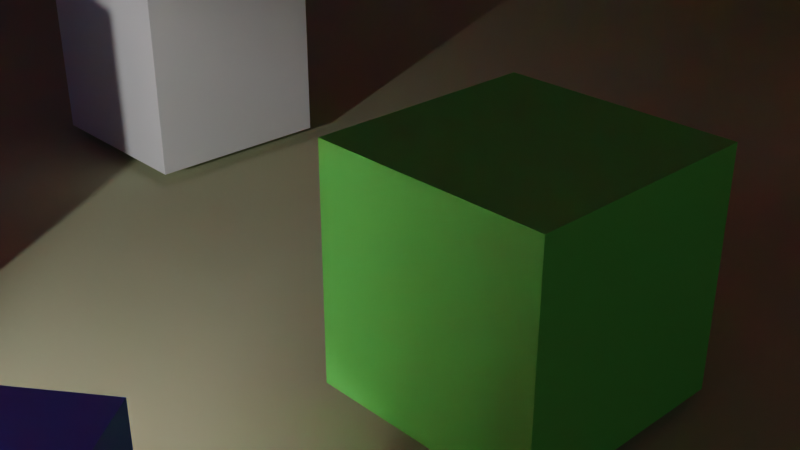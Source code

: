 # Source: sample_2.blend  (saved by Blender 2.82.7; exported with 4.5.12 LTS)
import bpy
from mathutils import Matrix  # noqa: F401  (used for matrix-valued properties, if any)

bpy.ops.wm.read_factory_settings(use_empty=True)
scene = bpy.context.scene
scene.name = 'Scene'

# ---- collections
col_collection = bpy.data.collections.new('Collection'); scene.collection.children.link(col_collection)

# ---- materials (node trees are filled in below, after node groups)
mat_material_001 = bpy.data.materials.new('Material.001')
mat_material_001.use_transparent_shadow = False
mat_material_004 = bpy.data.materials.new('Material.004')
mat_material_004.use_transparent_shadow = False
mat_material_004.diffuse_color = (0.5117, 0.5324, 0.334, 1.0)
mat_material_002 = bpy.data.materials.new('Material.002')
mat_material_002.use_transparent_shadow = False
mat_material_002.diffuse_color = (0.1729, 0.8, 0.1352, 1.0)
mat_material_003 = bpy.data.materials.new('Material.003')
mat_material_003.use_transparent_shadow = False
mat_material = bpy.data.materials.new('Material')
mat_material.alpha_threshold = 0.0
mat_material.use_transparent_shadow = False
mat_material.diffuse_color = (0.8, 0.08448, 0.1268, 1.0)
mat_material.line_color = (0.0, 0.0, 0.0, 1.0)
mat_material_005 = bpy.data.materials.new('Material.005')
mat_material_005.use_transparent_shadow = False
mat_material_005.diffuse_color = (0.1499, 0.3816, 0.8, 1.0)
mat_material_006 = bpy.data.materials.new('Material.006')
mat_material_006.use_transparent_shadow = False
mat_material_006.diffuse_color = (0.8, 0.792, 0.02306, 1.0)

# ---- material node trees
mat_material_001.use_nodes = True; mat_material_001.node_tree.nodes.clear()
_N = mat_material_001.node_tree.nodes; _L = mat_material_001.node_tree.links
n0 = _N.new('ShaderNodeOutputMaterial'); n0.name = 'Material Output'; n0.location = (300, 300)
n1 = _N.new('ShaderNodeBsdfPrincipled'); n1.name = 'Principled BSDF'; n1.location = (10, 300)
n1.distribution = 'GGX'
n1.subsurface_method = 'BURLEY'
n1.inputs[0].default_value = (0.1062, 0.2105, 0.8, 1.0)
n1.inputs[3].default_value = 1.45
n1.inputs[27].default_value = (0.0, 0.0, 0.0, 1.0)
n1.inputs[28].default_value = 1.0
_L.new(n1.outputs[0], n0.inputs[0])
n0.is_active_output = True

# ---- world
world_world = bpy.data.worlds.new('World'); scene.world = world_world
world_world.use_nodes = True; world_world.node_tree.nodes.clear()
_N = world_world.node_tree.nodes; _L = world_world.node_tree.links
n0 = _N.new('ShaderNodeOutputWorld'); n0.name = 'World Output'; n0.location = (300, 300)
n1 = _N.new('ShaderNodeBackground'); n1.name = 'Background'; n1.location = (10, 300)
n1.inputs[0].default_value = (0.05088, 0.05088, 0.05088, 1.0)
_L.new(n1.outputs[0], n0.inputs[0])
n0.is_active_output = True
world_world.color = (0.05088, 0.05088, 0.05088)
world_world.use_sun_shadow = False
world_world.sun_shadow_jitter_overblur = 0.0

# ---- cameras
cam_camera = bpy.data.cameras.new('Camera')
cam_camera.clip_end = 100.0
cam_camera.ortho_scale = 7.314

# ---- lights
light_light = bpy.data.lights.new('Light', 'SPOT')
light_light.transmission_factor = 0.0
light_light.energy = 1000.0
light_light.shadow_soft_size = 0.1
light_light.shadow_maximum_resolution = 0.006
light_light.use_absolute_resolution = True
light_light.spot_size = 3.142
light_light_001 = bpy.data.lights.new('Light.001', 'SPOT')
light_light_001.transmission_factor = 0.0
light_light_001.energy = 1000.0
light_light_001.shadow_soft_size = 0.1
light_light_001.shadow_maximum_resolution = 0.006
light_light_001.use_absolute_resolution = True
light_light_001.spot_size = 3.142

# ---- meshes
me_cube = bpy.data.meshes.new('Cube')
me_cube.from_pydata([(1.0, 1.0, 1.0), (1.0, 1.0, -1.0), (1.0, -1.0, 1.0), (1.0, -1.0, -1.0), (-1.0, 1.0, 1.0), (-1.0, 1.0, -1.0), (-1.0, -1.0, 1.0), (-1.0, -1.0, -1.0)], [], [(0, 4, 6, 2), (3, 2, 6, 7), (7, 6, 4, 5), (5, 1, 3, 7), (1, 0, 2, 3), (5, 4, 0, 1)])
_uv = me_cube.uv_layers.new(name='UVMap')
_uv.uv.foreach_set('vector', [0.625, 0.5, 0.875, 0.5, 0.875, 0.75, 0.625, 0.75, 0.375, 0.75, 0.625, 0.75, 0.625, 1.0, 0.375, 1.0, 0.375, 0.0, 0.625, 0.0, 0.625, 0.25, 0.375, 0.25, 0.125, 0.5, 0.375, 0.5, 0.375, 0.75, 0.125, 0.75, 0.375, 0.5, 0.625, 0.5, 0.625, 0.75, 0.375, 0.75, 0.375, 0.25, 0.625, 0.25, 0.625, 0.5, 0.375, 0.5])
me_cube.materials.append(mat_material_001)
me_cube.use_remesh_preserve_volume = False
me_cube.use_remesh_preserve_attributes = False
me_cube.use_mirror_vertex_groups = False
me_cube.update()
me_sphere = bpy.data.meshes.new('Sphere')
me_sphere.from_pydata([(0.0, 0.9239, -0.3827), (0.0, 0.7071, -0.7071), (0.0, 0.3827, -0.9239), (0.4619, 0.8001, -0.3827), (0.3536, 0.6124, -0.7071), (0.1913, 0.3314, -0.9239), (0.8001, 0.4619, -0.3827), (0.6124, 0.3536, -0.7071), (0.3314, 0.1913, -0.9239), (0.9239, 1.096e-07, -0.3827), (0.7071, 1.394e-07, -0.7071), (0.3827, 1.543e-07, -0.9239), (0.8001, -0.4619, -0.3827), (0.6124, -0.3536, -0.7071), (0.3314, -0.1913, -0.9239), (0.4619, -0.8001, -0.3827), (0.3536, -0.6124, -0.7071), (0.1913, -0.3314, -0.9239), (-4.57e-08, -0.9239, -0.3827), (-4.57e-08, -0.7071, -0.7071), (-1.589e-08, -0.3827, -0.9239), (-0.4619, -0.8001, -0.3827), (-0.3536, -0.6124, -0.7071), (-0.1913, -0.3314, -0.9239), (-0.8001, -0.4619, -0.3827), (-0.6124, -0.3536, -0.7071), (-0.3314, -0.1913, -0.9239), (-0.9239, 1.99e-07, -0.3827), (-0.7071, 2.288e-07, -0.7071), (-0.3827, 1.692e-07, -0.9239), (-0.8001, 0.4619, -0.3827), (-0.6124, 0.3536, -0.7071), (-0.3314, 0.1913, -0.9239), (0.0, 1.51e-07, -1.0), (-0.4619, 0.8001, -0.3827), (-0.3536, 0.6124, -0.7071), (-0.1913, 0.3314, -0.9239)], [], [(33, 2, 5), (1, 0, 3, 4), (2, 1, 4, 5), (5, 4, 7, 8), (33, 5, 8), (4, 3, 6, 7), (8, 7, 10, 11), (33, 8, 11), (7, 6, 9, 10), (33, 11, 14), (10, 9, 12, 13), (11, 10, 13, 14), (13, 12, 15, 16), (14, 13, 16, 17), (33, 14, 17), (17, 16, 19, 20), (33, 17, 20), (16, 15, 18, 19), (33, 20, 23), (19, 18, 21, 22), (20, 19, 22, 23), (33, 23, 26), (22, 21, 24, 25), (23, 22, 25, 26), (26, 25, 28, 29), (33, 26, 29), (25, 24, 27, 28), (29, 28, 31, 32), (33, 29, 32), (28, 27, 30, 31), (33, 32, 36), (31, 30, 34, 35), (32, 31, 35, 36), (33, 36, 2), (35, 34, 0, 1), (36, 35, 1, 2)])
_uv = me_sphere.uv_layers.new(name='UVMap')
_uv.uv.foreach_set('vector', [0.7083, 0.0, 0.75, 0.125, 0.6667, 0.125, 0.75, 0.25, 0.75, 0.375, 0.6667, 0.375, 0.6667, 0.25, 0.75, 0.125, 0.75, 0.25, 0.6667, 0.25, 0.6667, 0.125, 0.6667, 0.125, 0.6667, 0.25, 0.5833, 0.25, 0.5833, 0.125, 0.625, 0.0, 0.6667, 0.125, 0.5833, 0.125, 0.6667, 0.25, 0.6667, 0.375, 0.5833, 0.375, 0.5833, 0.25, 0.5833, 0.125, 0.5833, 0.25, 0.5, 0.25, 0.5, 0.125, 0.5417, 0.0, 0.5833, 0.125, 0.5, 0.125, 0.5833, 0.25, 0.5833, 0.375, 0.5, 0.375, 0.5, 0.25, 0.4583, 0.0, 0.5, 0.125, 0.4167, 0.125, 0.5, 0.25, 0.5, 0.375, 0.4167, 0.375, 0.4167, 0.25, 0.5, 0.125, 0.5, 0.25, 0.4167, 0.25, 0.4167, 0.125, 0.4167, 0.25, 0.4167, 0.375, 0.3333, 0.375, 0.3333, 0.25, 0.4167, 0.125, 0.4167, 0.25, 0.3333, 0.25, 0.3333, 0.125, 0.375, 0.0, 0.4167, 0.125, 0.3333, 0.125, 0.3333, 0.125, 0.3333, 0.25, 0.25, 0.25, 0.25, 0.125, 0.2917, 0.0, 0.3333, 0.125, 0.25, 0.125, 0.3333, 0.25, 0.3333, 0.375, 0.25, 0.375, 0.25, 0.25, 0.2083, 0.0, 0.25, 0.125, 0.1667, 0.125, 0.25, 0.25, 0.25, 0.375, 0.1667, 0.375, 0.1667, 0.25, 0.25, 0.125, 0.25, 0.25, 0.1667, 0.25, 0.1667, 0.125, 0.125, 0.0, 0.1667, 0.125, 0.08333, 0.125, 0.1667, 0.25, 0.1667, 0.375, 0.08333, 0.375, 0.08333, 0.25, 0.1667, 0.125, 0.1667, 0.25, 0.08333, 0.25, 0.08333, 0.125, 0.08333, 0.125, 0.08333, 0.25, 0.0, 0.25, 0.0, 0.125, 0.04167, 0.0, 0.08333, 0.125, 0.0, 0.125, 0.08333, 0.25, 0.08333, 0.375, 0.0, 0.375, 0.0, 0.25, 1.0, 0.125, 1.0, 0.25, 0.9167, 0.25, 0.9167, 0.125, 0.9583, 0.0, 1.0, 0.125, 0.9167, 0.125, 1.0, 0.25, 1.0, 0.375, 0.9167, 0.375, 0.9167, 0.25, 0.875, 0.0, 0.9167, 0.125, 0.8333, 0.125, 0.9167, 0.25, 0.9167, 0.375, 0.8333, 0.375, 0.8333, 0.25, 0.9167, 0.125, 0.9167, 0.25, 0.8333, 0.25, 0.8333, 0.125, 0.7917, 0.0, 0.8333, 0.125, 0.75, 0.125, 0.8333, 0.25, 0.8333, 0.375, 0.75, 0.375, 0.75, 0.25, 0.8333, 0.125, 0.8333, 0.25, 0.75, 0.25, 0.75, 0.125])
me_sphere.use_remesh_fix_poles = True
me_sphere.use_remesh_preserve_attributes = False
me_sphere.use_mirror_vertex_groups = False
me_sphere.update()
me_plane = bpy.data.meshes.new('Plane')
me_plane.from_pydata([(-1.0, -1.0, 0.0), (1.0, -1.0, 0.0), (-1.0, 1.0, 0.0), (1.0, 1.0, 0.0)], [], [(0, 1, 3, 2)])
_uv = me_plane.uv_layers.new(name='UVMap')
_uv.uv.foreach_set('vector', [0.0, 0.0, 1.0, 0.0, 1.0, 1.0, 0.0, 1.0])
me_plane.materials.append(mat_material_004)
me_plane.use_remesh_fix_poles = True
me_plane.use_remesh_preserve_attributes = False
me_plane.use_mirror_vertex_groups = False
me_plane.update()
me_cube_001 = bpy.data.meshes.new('Cube.001')
me_cube_001.from_pydata([(1.0, 1.0, 1.0), (1.0, 1.0, -1.0), (1.0, -1.0, 1.0), (1.0, -1.0, -1.0), (-1.0, 1.0, 1.0), (-1.0, 1.0, -1.0), (-1.0, -1.0, 1.0), (-1.0, -1.0, -1.0)], [], [(0, 4, 6, 2), (3, 2, 6, 7), (7, 6, 4, 5), (5, 1, 3, 7), (1, 0, 2, 3), (5, 4, 0, 1)])
_uv = me_cube_001.uv_layers.new(name='UVMap')
_uv.uv.foreach_set('vector', [0.625, 0.5, 0.875, 0.5, 0.875, 0.75, 0.625, 0.75, 0.375, 0.75, 0.625, 0.75, 0.625, 1.0, 0.375, 1.0, 0.375, 0.0, 0.625, 0.0, 0.625, 0.25, 0.375, 0.25, 0.125, 0.5, 0.375, 0.5, 0.375, 0.75, 0.125, 0.75, 0.375, 0.5, 0.625, 0.5, 0.625, 0.75, 0.375, 0.75, 0.375, 0.25, 0.625, 0.25, 0.625, 0.5, 0.375, 0.5])
me_cube_001.materials.append(mat_material_002)
me_cube_001.use_remesh_preserve_volume = False
me_cube_001.use_remesh_preserve_attributes = False
me_cube_001.use_mirror_vertex_groups = False
me_cube_001.update()
me_cube_002 = bpy.data.meshes.new('Cube.002')
me_cube_002.from_pydata([(1.0, 1.0, 1.0), (1.0, 1.0, -1.0), (1.0, -1.0, 1.0), (1.0, -1.0, -1.0), (-1.0, 1.0, 1.0), (-1.0, 1.0, -1.0), (-1.0, -1.0, 1.0), (-1.0, -1.0, -1.0)], [], [(0, 4, 6, 2), (3, 2, 6, 7), (7, 6, 4, 5), (5, 1, 3, 7), (1, 0, 2, 3), (5, 4, 0, 1)])
_uv = me_cube_002.uv_layers.new(name='UVMap')
_uv.uv.foreach_set('vector', [0.625, 0.5, 0.875, 0.5, 0.875, 0.75, 0.625, 0.75, 0.375, 0.75, 0.625, 0.75, 0.625, 1.0, 0.375, 1.0, 0.375, 0.0, 0.625, 0.0, 0.625, 0.25, 0.375, 0.25, 0.125, 0.5, 0.375, 0.5, 0.375, 0.75, 0.125, 0.75, 0.375, 0.5, 0.625, 0.5, 0.625, 0.75, 0.375, 0.75, 0.375, 0.25, 0.625, 0.25, 0.625, 0.5, 0.375, 0.5])
me_cube_002.materials.append(mat_material_003)
me_cube_002.use_remesh_preserve_volume = False
me_cube_002.use_remesh_preserve_attributes = False
me_cube_002.use_mirror_vertex_groups = False
me_cube_002.update()
me_cube_003 = bpy.data.meshes.new('Cube.003')
me_cube_003.from_pydata([(1.0, 1.0, 1.0), (1.0, 1.0, -1.0), (1.0, -1.0, 1.0), (1.0, -1.0, -1.0), (-1.0, 1.0, 1.0), (-1.0, 1.0, -1.0), (-1.0, -1.0, 1.0), (-1.0, -1.0, -1.0)], [], [(0, 4, 6, 2), (3, 2, 6, 7), (7, 6, 4, 5), (5, 1, 3, 7), (1, 0, 2, 3), (5, 4, 0, 1)])
_uv = me_cube_003.uv_layers.new(name='UVMap')
_uv.uv.foreach_set('vector', [0.625, 0.5, 0.875, 0.5, 0.875, 0.75, 0.625, 0.75, 0.375, 0.75, 0.625, 0.75, 0.625, 1.0, 0.375, 1.0, 0.375, 0.0, 0.625, 0.0, 0.625, 0.25, 0.375, 0.25, 0.125, 0.5, 0.375, 0.5, 0.375, 0.75, 0.125, 0.75, 0.375, 0.5, 0.625, 0.5, 0.625, 0.75, 0.375, 0.75, 0.375, 0.25, 0.625, 0.25, 0.625, 0.5, 0.375, 0.5])
me_cube_003.materials.append(mat_material)
me_cube_003.use_remesh_preserve_volume = False
me_cube_003.use_remesh_preserve_attributes = False
me_cube_003.use_mirror_vertex_groups = False
me_cube_003.update()
me_cube_004 = bpy.data.meshes.new('Cube.004')
me_cube_004.from_pydata([(1.0, 1.0, 1.0), (1.0, 1.0, -1.0), (1.0, -1.0, 1.0), (1.0, -1.0, -1.0), (-1.0, 1.0, 1.0), (-1.0, 1.0, -1.0), (-1.0, -1.0, 1.0), (-1.0, -1.0, -1.0)], [], [(0, 4, 6, 2), (3, 2, 6, 7), (7, 6, 4, 5), (5, 1, 3, 7), (1, 0, 2, 3), (5, 4, 0, 1)])
_uv = me_cube_004.uv_layers.new(name='UVMap')
_uv.uv.foreach_set('vector', [0.625, 0.5, 0.875, 0.5, 0.875, 0.75, 0.625, 0.75, 0.375, 0.75, 0.625, 0.75, 0.625, 1.0, 0.375, 1.0, 0.375, 0.0, 0.625, 0.0, 0.625, 0.25, 0.375, 0.25, 0.125, 0.5, 0.375, 0.5, 0.375, 0.75, 0.125, 0.75, 0.375, 0.5, 0.625, 0.5, 0.625, 0.75, 0.375, 0.75, 0.375, 0.25, 0.625, 0.25, 0.625, 0.5, 0.375, 0.5])
me_cube_004.materials.append(mat_material)
me_cube_004.use_remesh_preserve_volume = False
me_cube_004.use_remesh_preserve_attributes = False
me_cube_004.use_mirror_vertex_groups = False
me_cube_004.update()
me_plane_001 = bpy.data.meshes.new('Plane.001')
me_plane_001.from_pydata([(-1.0, -1.0, 0.0), (1.0, -1.0, 0.0), (-1.0, 1.0, 0.0), (1.0, 1.0, 0.0)], [], [(0, 1, 3, 2)])
_uv = me_plane_001.uv_layers.new(name='UVMap')
_uv.uv.foreach_set('vector', [0.0, 0.0, 1.0, 0.0, 1.0, 1.0, 0.0, 1.0])
me_plane_001.materials.append(mat_material_005)
me_plane_001.use_remesh_fix_poles = True
me_plane_001.use_remesh_preserve_attributes = False
me_plane_001.use_mirror_vertex_groups = False
me_plane_001.update()
me_plane_002 = bpy.data.meshes.new('Plane.002')
me_plane_002.from_pydata([(-1.0, -1.0, 0.0), (1.0, -1.0, 0.0), (-1.0, 1.0, 0.0), (1.0, 1.0, 0.0)], [], [(0, 1, 3, 2)])
_uv = me_plane_002.uv_layers.new(name='UVMap')
_uv.uv.foreach_set('vector', [0.0, 0.0, 1.0, 0.0, 1.0, 1.0, 0.0, 1.0])
me_plane_002.materials.append(mat_material_005)
me_plane_002.use_remesh_fix_poles = True
me_plane_002.use_remesh_preserve_attributes = False
me_plane_002.use_mirror_vertex_groups = False
me_plane_002.update()
me_plane_003 = bpy.data.meshes.new('Plane.003')
me_plane_003.from_pydata([(-1.0, -1.0, 0.0), (1.0, -1.0, 0.0), (-1.0, 1.0, 0.0), (1.0, 1.0, 0.0)], [], [(0, 1, 3, 2)])
_uv = me_plane_003.uv_layers.new(name='UVMap')
_uv.uv.foreach_set('vector', [0.0, 0.0, 1.0, 0.0, 1.0, 1.0, 0.0, 1.0])
me_plane_003.materials.append(mat_material_006)
me_plane_003.use_remesh_fix_poles = True
me_plane_003.use_remesh_preserve_attributes = False
me_plane_003.use_mirror_vertex_groups = False
me_plane_003.update()
me_plane_004 = bpy.data.meshes.new('Plane.004')
me_plane_004.from_pydata([(-1.0, -1.0, 0.0), (1.0, -1.0, 0.0), (-1.0, 1.0, 0.0), (1.0, 1.0, 0.0)], [], [(0, 1, 3, 2)])
_uv = me_plane_004.uv_layers.new(name='UVMap')
_uv.uv.foreach_set('vector', [0.0, 0.0, 1.0, 0.0, 1.0, 1.0, 0.0, 1.0])
me_plane_004.materials.append(mat_material)
me_plane_004.use_remesh_fix_poles = True
me_plane_004.use_remesh_preserve_attributes = False
me_plane_004.use_mirror_vertex_groups = False
me_plane_004.update()
me_sphere_001 = bpy.data.meshes.new('Sphere.001')
me_sphere_001.from_pydata([(0.0, 0.9239, -0.3827), (0.0, 0.7071, -0.7071), (0.0, 0.3827, -0.9239), (0.4619, 0.8001, -0.3827), (0.3536, 0.6124, -0.7071), (0.1913, 0.3314, -0.9239), (0.8001, 0.4619, -0.3827), (0.6124, 0.3536, -0.7071), (0.3314, 0.1913, -0.9239), (0.9239, 1.096e-07, -0.3827), (0.7071, 1.394e-07, -0.7071), (0.3827, 1.543e-07, -0.9239), (0.8001, -0.4619, -0.3827), (0.6124, -0.3536, -0.7071), (0.3314, -0.1913, -0.9239), (0.4619, -0.8001, -0.3827), (0.3536, -0.6124, -0.7071), (0.1913, -0.3314, -0.9239), (-4.57e-08, -0.9239, -0.3827), (-4.57e-08, -0.7071, -0.7071), (-1.589e-08, -0.3827, -0.9239), (-0.4619, -0.8001, -0.3827), (-0.3536, -0.6124, -0.7071), (-0.1913, -0.3314, -0.9239), (-0.8001, -0.4619, -0.3827), (-0.6124, -0.3536, -0.7071), (-0.3314, -0.1913, -0.9239), (-0.9239, 1.99e-07, -0.3827), (-0.7071, 2.288e-07, -0.7071), (-0.3827, 1.692e-07, -0.9239), (-0.8001, 0.4619, -0.3827), (-0.6124, 0.3536, -0.7071), (-0.3314, 0.1913, -0.9239), (0.0, 1.51e-07, -1.0), (-0.4619, 0.8001, -0.3827), (-0.3536, 0.6124, -0.7071), (-0.1913, 0.3314, -0.9239)], [], [(33, 2, 5), (1, 0, 3, 4), (2, 1, 4, 5), (5, 4, 7, 8), (33, 5, 8), (4, 3, 6, 7), (8, 7, 10, 11), (33, 8, 11), (7, 6, 9, 10), (33, 11, 14), (10, 9, 12, 13), (11, 10, 13, 14), (13, 12, 15, 16), (14, 13, 16, 17), (33, 14, 17), (17, 16, 19, 20), (33, 17, 20), (16, 15, 18, 19), (33, 20, 23), (19, 18, 21, 22), (20, 19, 22, 23), (33, 23, 26), (22, 21, 24, 25), (23, 22, 25, 26), (26, 25, 28, 29), (33, 26, 29), (25, 24, 27, 28), (29, 28, 31, 32), (33, 29, 32), (28, 27, 30, 31), (33, 32, 36), (31, 30, 34, 35), (32, 31, 35, 36), (33, 36, 2), (35, 34, 0, 1), (36, 35, 1, 2)])
_uv = me_sphere_001.uv_layers.new(name='UVMap')
_uv.uv.foreach_set('vector', [0.7083, 0.0, 0.75, 0.125, 0.6667, 0.125, 0.75, 0.25, 0.75, 0.375, 0.6667, 0.375, 0.6667, 0.25, 0.75, 0.125, 0.75, 0.25, 0.6667, 0.25, 0.6667, 0.125, 0.6667, 0.125, 0.6667, 0.25, 0.5833, 0.25, 0.5833, 0.125, 0.625, 0.0, 0.6667, 0.125, 0.5833, 0.125, 0.6667, 0.25, 0.6667, 0.375, 0.5833, 0.375, 0.5833, 0.25, 0.5833, 0.125, 0.5833, 0.25, 0.5, 0.25, 0.5, 0.125, 0.5417, 0.0, 0.5833, 0.125, 0.5, 0.125, 0.5833, 0.25, 0.5833, 0.375, 0.5, 0.375, 0.5, 0.25, 0.4583, 0.0, 0.5, 0.125, 0.4167, 0.125, 0.5, 0.25, 0.5, 0.375, 0.4167, 0.375, 0.4167, 0.25, 0.5, 0.125, 0.5, 0.25, 0.4167, 0.25, 0.4167, 0.125, 0.4167, 0.25, 0.4167, 0.375, 0.3333, 0.375, 0.3333, 0.25, 0.4167, 0.125, 0.4167, 0.25, 0.3333, 0.25, 0.3333, 0.125, 0.375, 0.0, 0.4167, 0.125, 0.3333, 0.125, 0.3333, 0.125, 0.3333, 0.25, 0.25, 0.25, 0.25, 0.125, 0.2917, 0.0, 0.3333, 0.125, 0.25, 0.125, 0.3333, 0.25, 0.3333, 0.375, 0.25, 0.375, 0.25, 0.25, 0.2083, 0.0, 0.25, 0.125, 0.1667, 0.125, 0.25, 0.25, 0.25, 0.375, 0.1667, 0.375, 0.1667, 0.25, 0.25, 0.125, 0.25, 0.25, 0.1667, 0.25, 0.1667, 0.125, 0.125, 0.0, 0.1667, 0.125, 0.08333, 0.125, 0.1667, 0.25, 0.1667, 0.375, 0.08333, 0.375, 0.08333, 0.25, 0.1667, 0.125, 0.1667, 0.25, 0.08333, 0.25, 0.08333, 0.125, 0.08333, 0.125, 0.08333, 0.25, 0.0, 0.25, 0.0, 0.125, 0.04167, 0.0, 0.08333, 0.125, 0.0, 0.125, 0.08333, 0.25, 0.08333, 0.375, 0.0, 0.375, 0.0, 0.25, 1.0, 0.125, 1.0, 0.25, 0.9167, 0.25, 0.9167, 0.125, 0.9583, 0.0, 1.0, 0.125, 0.9167, 0.125, 1.0, 0.25, 1.0, 0.375, 0.9167, 0.375, 0.9167, 0.25, 0.875, 0.0, 0.9167, 0.125, 0.8333, 0.125, 0.9167, 0.25, 0.9167, 0.375, 0.8333, 0.375, 0.8333, 0.25, 0.9167, 0.125, 0.9167, 0.25, 0.8333, 0.25, 0.8333, 0.125, 0.7917, 0.0, 0.8333, 0.125, 0.75, 0.125, 0.8333, 0.25, 0.8333, 0.375, 0.75, 0.375, 0.75, 0.25, 0.8333, 0.125, 0.8333, 0.25, 0.75, 0.25, 0.75, 0.125])
me_sphere_001.use_remesh_fix_poles = True
me_sphere_001.use_remesh_preserve_attributes = False
me_sphere_001.use_mirror_vertex_groups = False
me_sphere_001.update()

# ---- objects
ob_cube = bpy.data.objects.new('Cube', me_cube)
ob_light = bpy.data.objects.new('Light', light_light)
ob_camera = bpy.data.objects.new('Camera', cam_camera)
ob_sphere = bpy.data.objects.new('Sphere', me_sphere)
ob_plane = bpy.data.objects.new('Plane', me_plane)
ob_cube_001 = bpy.data.objects.new('Cube.001', me_cube_001)
ob_cube_002 = bpy.data.objects.new('Cube.002', me_cube_002)
ob_cube_003 = bpy.data.objects.new('Cube.003', me_cube_003)
ob_cube_004 = bpy.data.objects.new('Cube.004', me_cube_004)
ob_plane_001 = bpy.data.objects.new('Plane.001', me_plane_001)
ob_plane_002 = bpy.data.objects.new('Plane.002', me_plane_002)
ob_plane_003 = bpy.data.objects.new('Plane.003', me_plane_003)
ob_light_001 = bpy.data.objects.new('Light.001', light_light_001)
ob_plane_004 = bpy.data.objects.new('Plane.004', me_plane_004)
ob_sphere_001 = bpy.data.objects.new('Sphere.001', me_sphere_001)

# ---- transforms, parenting, visibility, modifiers, constraints
ob_cube.location = (33.86, 2.548, 0.1558)
ob_cube.rotation_euler = (0.0, -0.0, 0.6568)
ob_cube.lock_rotations_4d = False
ob_cube.empty_display_type = 'ARROWS'
ob_cube.lineart.crease_threshold = 0.0
ob_light.location = (32.06, 0.001244, 1.616)
ob_light.rotation_euler = (0.6503, 0.6766, 1.866)
ob_light.lock_rotations_4d = False
ob_light.empty_display_type = 'ARROWS'
ob_light.color = (0.0, 0.0, 0.0, 0.0)
ob_light.lineart.crease_threshold = 0.0
ob_camera.location = (37.77, 2.075, 3.985)
ob_camera.rotation_euler = (1.109, 0.0, 0.8149)
ob_camera.lock_rotations_4d = False
ob_camera.empty_display_type = 'ARROWS'
ob_camera.color = (0.0, 0.0, 0.0, 0.0)
ob_camera.display_type = 'WIRE'
ob_camera.lineart.crease_threshold = 0.0
ob_sphere.parent = ob_light
ob_sphere.location = (0.0, 0.0, 0.0)
ob_sphere.lineart.crease_threshold = 0.0
ob_plane.location = (34.72, 9.969, -0.973)
ob_plane.scale = (17.38, 17.38, 17.38)
ob_plane.lineart.crease_threshold = 0.0
ob_cube_001.location = (33.28, 7.485, 0.1558)
ob_cube_001.lock_rotations_4d = False
ob_cube_001.empty_display_type = 'ARROWS'
ob_cube_001.lineart.crease_threshold = 0.0
ob_cube_002.location = (27.1, 8.73, 0.1558)
ob_cube_002.lock_rotations_4d = False
ob_cube_002.empty_display_type = 'ARROWS'
ob_cube_002.lineart.crease_threshold = 0.0
ob_cube_003.location = (28.52, 0.4513, 1.779)
ob_cube_003.scale = (1.515, 1.515, 1.515)
ob_cube_003.lock_rotations_4d = False
ob_cube_003.empty_display_type = 'ARROWS'
ob_cube_003.lineart.crease_threshold = 0.0
ob_cube_004.location = (27.98, 4.268, 0.1558)
ob_cube_004.rotation_euler = (0.0, -0.0, -0.7061)
ob_cube_004.lock_rotations_4d = False
ob_cube_004.empty_display_type = 'ARROWS'
ob_cube_004.lineart.crease_threshold = 0.0
ob_plane_001.location = (18.1, 9.992, 1.74)
ob_plane_001.rotation_euler = (-0.0, 1.571, 0.0)
ob_plane_001.scale = (17.38, 17.38, 17.38)
ob_plane_001.lineart.crease_threshold = 0.0
ob_plane_002.location = (25.36, -7.687, 1.74)
ob_plane_002.rotation_euler = (-1.571, 1.571, 0.0)
ob_plane_002.scale = (17.38, 17.38, 17.38)
ob_plane_002.lineart.crease_threshold = 0.0
ob_plane_003.location = (25.36, 22.1, 1.74)
ob_plane_003.rotation_euler = (-4.712, 1.571, 0.0)
ob_plane_003.scale = (17.38, 17.38, 17.38)
ob_plane_003.lineart.crease_threshold = 0.0
ob_light_001.location = (32.06, 0.001244, 1.616)
ob_light_001.rotation_euler = (3.792, 0.6766, 1.866)
ob_light_001.lock_rotations_4d = False
ob_light_001.empty_display_type = 'ARROWS'
ob_light_001.color = (0.0, 0.0, 0.0, 0.0)
ob_light_001.lineart.crease_threshold = 0.0
ob_plane_004.location = (34.72, 9.969, 17.91)
ob_plane_004.rotation_euler = (3.142, -0.0, 0.0)
ob_plane_004.scale = (17.38, 17.38, 17.38)
ob_plane_004.lineart.crease_threshold = 0.0
ob_sphere_001.parent = ob_light_001
ob_sphere_001.location = (0.0, 0.0, 0.0)
ob_sphere_001.lineart.crease_threshold = 0.0

# ---- collection membership
col_collection.objects.link(ob_cube)
col_collection.objects.link(ob_light)
col_collection.objects.link(ob_camera)
col_collection.objects.link(ob_sphere)
col_collection.objects.link(ob_plane)
col_collection.objects.link(ob_cube_001)
col_collection.objects.link(ob_cube_002)
col_collection.objects.link(ob_cube_003)
col_collection.objects.link(ob_cube_004)
col_collection.objects.link(ob_plane_001)
col_collection.objects.link(ob_plane_002)
col_collection.objects.link(ob_plane_003)
col_collection.objects.link(ob_light_001)
col_collection.objects.link(ob_plane_004)
col_collection.objects.link(ob_sphere_001)

# ---- scene / render settings (as saved in the file)
scene.camera = ob_camera
scene.frame_start = 1; scene.frame_end = 250; scene.frame_set(1)
scene.render.engine = 'BLENDER_EEVEE_NEXT'
scene.cycles.use_denoising = False
scene.cycles.samples = 128
scene.cycles.sampling_pattern = 'TABULATED_SOBOL'
scene.cycles.use_adaptive_sampling = False
scene.cycles.use_light_tree = False
scene.view_settings.view_transform = 'Filmic'
bpy.context.view_layer.update()
